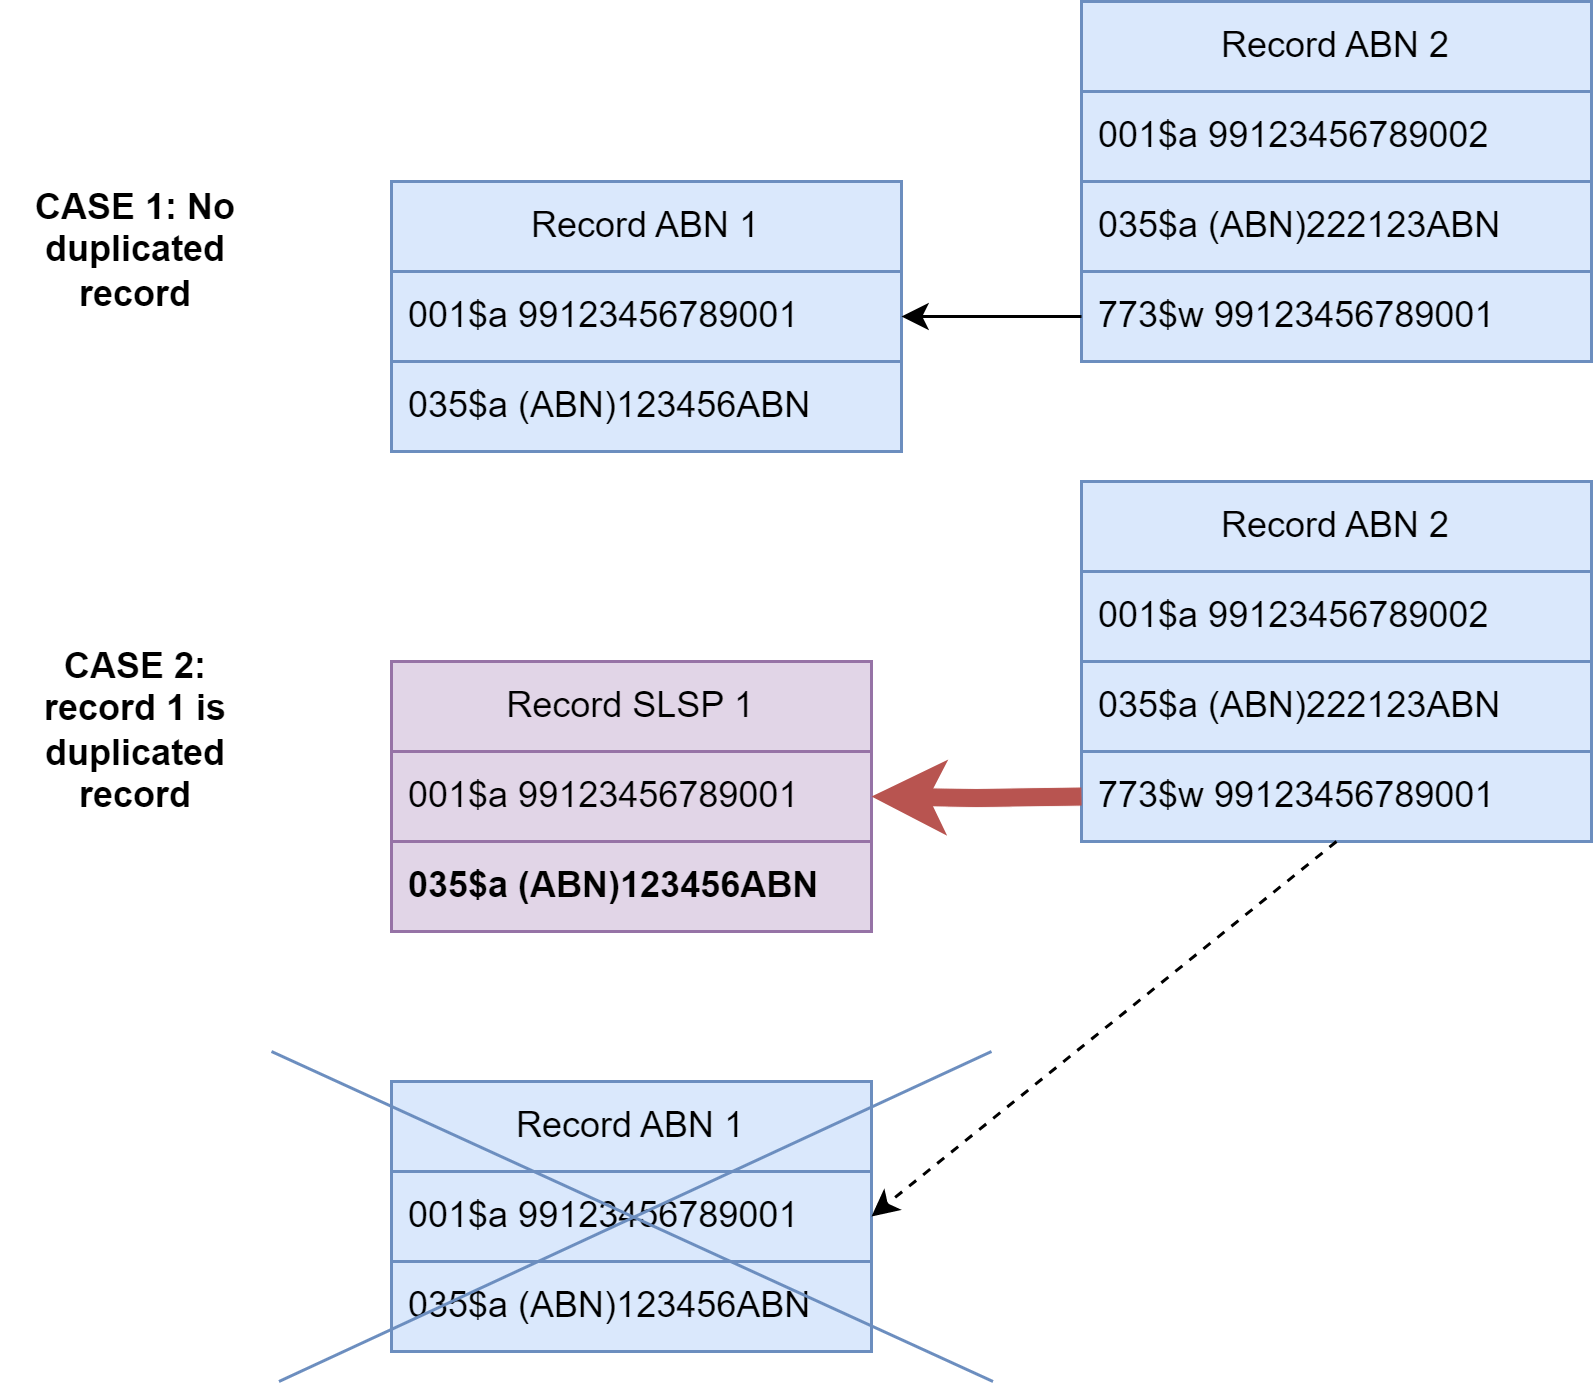

The diagram above was exported from draw.io. Its source (the exported page's mxGraphModel, read from the mxfile embedded in the PNG):
<mxGraphModel dx="493" dy="311" grid="1" gridSize="10" guides="1" tooltips="1" connect="1" arrows="1" fold="1" page="1" pageScale="1" pageWidth="827" pageHeight="1169" math="0" shadow="0">
  <root>
    <mxCell id="0" />
    <mxCell id="1" parent="0" />
    <mxCell id="30hGOIa3d_pl2lb2TIoK-1" value="Record ABN 1" style="swimlane;fontStyle=0;childLayout=stackLayout;horizontal=1;startSize=30;horizontalStack=0;resizeParent=1;resizeParentMax=0;resizeLast=0;collapsible=1;marginBottom=0;whiteSpace=wrap;html=1;fillColor=#dae8fc;strokeColor=#6c8ebf;" parent="1" vertex="1">
      <mxGeometry x="170" y="180" width="170" height="90" as="geometry">
        <mxRectangle x="170" y="200" width="60" height="30" as="alternateBounds" />
      </mxGeometry>
    </mxCell>
    <mxCell id="-hXV5d6-09q_LLrrtVno-1" value="001$a 99123456789001" style="text;strokeColor=#6c8ebf;fillColor=#dae8fc;align=left;verticalAlign=middle;spacingLeft=4;spacingRight=4;overflow=hidden;points=[[0,0.5],[1,0.5]];portConstraint=eastwest;rotatable=0;whiteSpace=wrap;html=1;" parent="30hGOIa3d_pl2lb2TIoK-1" vertex="1">
      <mxGeometry y="30" width="170" height="30" as="geometry" />
    </mxCell>
    <mxCell id="30hGOIa3d_pl2lb2TIoK-2" value="035$a (ABN)123456ABN" style="text;strokeColor=#6c8ebf;fillColor=#dae8fc;align=left;verticalAlign=middle;spacingLeft=4;spacingRight=4;overflow=hidden;points=[[0,0.5],[1,0.5]];portConstraint=eastwest;rotatable=0;whiteSpace=wrap;html=1;" parent="30hGOIa3d_pl2lb2TIoK-1" vertex="1">
      <mxGeometry y="60" width="170" height="30" as="geometry" />
    </mxCell>
    <mxCell id="30hGOIa3d_pl2lb2TIoK-3" value="Record ABN 2" style="swimlane;fontStyle=0;childLayout=stackLayout;horizontal=1;startSize=30;horizontalStack=0;resizeParent=1;resizeParentMax=0;resizeLast=0;collapsible=1;marginBottom=0;whiteSpace=wrap;html=1;fillColor=#dae8fc;strokeColor=#6c8ebf;" parent="1" vertex="1">
      <mxGeometry x="400" y="120" width="170" height="120" as="geometry">
        <mxRectangle x="170" y="200" width="60" height="30" as="alternateBounds" />
      </mxGeometry>
    </mxCell>
    <mxCell id="-hXV5d6-09q_LLrrtVno-2" value="001$a 99123456789002" style="text;strokeColor=#6c8ebf;fillColor=#dae8fc;align=left;verticalAlign=middle;spacingLeft=4;spacingRight=4;overflow=hidden;points=[[0,0.5],[1,0.5]];portConstraint=eastwest;rotatable=0;whiteSpace=wrap;html=1;" parent="30hGOIa3d_pl2lb2TIoK-3" vertex="1">
      <mxGeometry y="30" width="170" height="30" as="geometry" />
    </mxCell>
    <mxCell id="30hGOIa3d_pl2lb2TIoK-4" value="035$a (ABN)222123ABN" style="text;strokeColor=#6c8ebf;fillColor=#dae8fc;align=left;verticalAlign=middle;spacingLeft=4;spacingRight=4;overflow=hidden;points=[[0,0.5],[1,0.5]];portConstraint=eastwest;rotatable=0;whiteSpace=wrap;html=1;" parent="30hGOIa3d_pl2lb2TIoK-3" vertex="1">
      <mxGeometry y="60" width="170" height="30" as="geometry" />
    </mxCell>
    <mxCell id="30hGOIa3d_pl2lb2TIoK-5" value="773$w 99123456789001" style="text;strokeColor=#6c8ebf;fillColor=#dae8fc;align=left;verticalAlign=middle;spacingLeft=4;spacingRight=4;overflow=hidden;points=[[0,0.5],[1,0.5]];portConstraint=eastwest;rotatable=0;whiteSpace=wrap;html=1;" parent="30hGOIa3d_pl2lb2TIoK-3" vertex="1">
      <mxGeometry y="90" width="170" height="30" as="geometry" />
    </mxCell>
    <mxCell id="30hGOIa3d_pl2lb2TIoK-7" style="edgeStyle=orthogonalEdgeStyle;rounded=0;orthogonalLoop=1;jettySize=auto;html=1;exitX=0;exitY=0.5;exitDx=0;exitDy=0;entryX=1;entryY=0.5;entryDx=0;entryDy=0;" parent="1" source="30hGOIa3d_pl2lb2TIoK-5" target="-hXV5d6-09q_LLrrtVno-1" edge="1">
      <mxGeometry relative="1" as="geometry" />
    </mxCell>
    <mxCell id="30hGOIa3d_pl2lb2TIoK-8" value="Record SLSP 1" style="swimlane;fontStyle=0;childLayout=stackLayout;horizontal=1;startSize=30;horizontalStack=0;resizeParent=1;resizeParentMax=0;resizeLast=0;collapsible=1;marginBottom=0;whiteSpace=wrap;html=1;fillColor=#e1d5e7;strokeColor=#9673a6;" parent="1" vertex="1">
      <mxGeometry x="170" y="340" width="160" height="90" as="geometry">
        <mxRectangle x="170" y="200" width="60" height="30" as="alternateBounds" />
      </mxGeometry>
    </mxCell>
    <mxCell id="-hXV5d6-09q_LLrrtVno-3" value="001$a 99123456789001" style="text;strokeColor=#9673a6;fillColor=#e1d5e7;align=left;verticalAlign=middle;spacingLeft=4;spacingRight=4;overflow=hidden;points=[[0,0.5],[1,0.5]];portConstraint=eastwest;rotatable=0;whiteSpace=wrap;html=1;" parent="30hGOIa3d_pl2lb2TIoK-8" vertex="1">
      <mxGeometry y="30" width="160" height="30" as="geometry" />
    </mxCell>
    <mxCell id="30hGOIa3d_pl2lb2TIoK-9" value="&lt;b&gt;035$a (ABN)123456ABN&lt;/b&gt;" style="text;strokeColor=#9673a6;fillColor=#e1d5e7;align=left;verticalAlign=middle;spacingLeft=4;spacingRight=4;overflow=hidden;points=[[0,0.5],[1,0.5]];portConstraint=eastwest;rotatable=0;whiteSpace=wrap;html=1;" parent="30hGOIa3d_pl2lb2TIoK-8" vertex="1">
      <mxGeometry y="60" width="160" height="30" as="geometry" />
    </mxCell>
    <mxCell id="30hGOIa3d_pl2lb2TIoK-10" value="Record ABN 2" style="swimlane;fontStyle=0;childLayout=stackLayout;horizontal=1;startSize=30;horizontalStack=0;resizeParent=1;resizeParentMax=0;resizeLast=0;collapsible=1;marginBottom=0;whiteSpace=wrap;html=1;fillColor=#dae8fc;strokeColor=#6c8ebf;" parent="1" vertex="1">
      <mxGeometry x="400" y="280" width="170" height="120" as="geometry">
        <mxRectangle x="170" y="200" width="60" height="30" as="alternateBounds" />
      </mxGeometry>
    </mxCell>
    <mxCell id="-hXV5d6-09q_LLrrtVno-5" value="001$a 99123456789002" style="text;strokeColor=#6c8ebf;fillColor=#dae8fc;align=left;verticalAlign=middle;spacingLeft=4;spacingRight=4;overflow=hidden;points=[[0,0.5],[1,0.5]];portConstraint=eastwest;rotatable=0;whiteSpace=wrap;html=1;" parent="30hGOIa3d_pl2lb2TIoK-10" vertex="1">
      <mxGeometry y="30" width="170" height="30" as="geometry" />
    </mxCell>
    <mxCell id="30hGOIa3d_pl2lb2TIoK-11" value="035$a (ABN)222123ABN" style="text;strokeColor=#6c8ebf;fillColor=#dae8fc;align=left;verticalAlign=middle;spacingLeft=4;spacingRight=4;overflow=hidden;points=[[0,0.5],[1,0.5]];portConstraint=eastwest;rotatable=0;whiteSpace=wrap;html=1;" parent="30hGOIa3d_pl2lb2TIoK-10" vertex="1">
      <mxGeometry y="60" width="170" height="30" as="geometry" />
    </mxCell>
    <mxCell id="-hXV5d6-09q_LLrrtVno-4" value="773$w 99123456789001" style="text;strokeColor=#6c8ebf;fillColor=#dae8fc;align=left;verticalAlign=middle;spacingLeft=4;spacingRight=4;overflow=hidden;points=[[0,0.5],[1,0.5]];portConstraint=eastwest;rotatable=0;whiteSpace=wrap;html=1;" parent="30hGOIa3d_pl2lb2TIoK-10" vertex="1">
      <mxGeometry y="90" width="170" height="30" as="geometry" />
    </mxCell>
    <mxCell id="30hGOIa3d_pl2lb2TIoK-13" style="edgeStyle=orthogonalEdgeStyle;rounded=0;orthogonalLoop=1;jettySize=auto;html=1;exitX=0;exitY=0.5;exitDx=0;exitDy=0;entryX=1;entryY=0.5;entryDx=0;entryDy=0;fillColor=#f8cecc;strokeColor=#b85450;strokeWidth=6;" parent="1" target="-hXV5d6-09q_LLrrtVno-3" edge="1">
      <mxGeometry relative="1" as="geometry">
        <mxPoint x="400" y="385" as="sourcePoint" />
      </mxGeometry>
    </mxCell>
    <mxCell id="30hGOIa3d_pl2lb2TIoK-15" value="Record ABN 1" style="swimlane;fontStyle=0;childLayout=stackLayout;horizontal=1;startSize=30;horizontalStack=0;resizeParent=1;resizeParentMax=0;resizeLast=0;collapsible=1;marginBottom=0;whiteSpace=wrap;html=1;fillColor=#dae8fc;strokeColor=#6c8ebf;" parent="1" vertex="1">
      <mxGeometry x="170" y="480" width="160" height="90" as="geometry">
        <mxRectangle x="170" y="200" width="60" height="30" as="alternateBounds" />
      </mxGeometry>
    </mxCell>
    <mxCell id="-hXV5d6-09q_LLrrtVno-6" value="001$a 99123456789001" style="text;strokeColor=#6c8ebf;fillColor=#dae8fc;align=left;verticalAlign=middle;spacingLeft=4;spacingRight=4;overflow=hidden;points=[[0,0.5],[1,0.5]];portConstraint=eastwest;rotatable=0;whiteSpace=wrap;html=1;" parent="30hGOIa3d_pl2lb2TIoK-15" vertex="1">
      <mxGeometry y="30" width="160" height="30" as="geometry" />
    </mxCell>
    <mxCell id="30hGOIa3d_pl2lb2TIoK-16" value="035$a (ABN)123456ABN" style="text;strokeColor=#6c8ebf;fillColor=#dae8fc;align=left;verticalAlign=middle;spacingLeft=4;spacingRight=4;overflow=hidden;points=[[0,0.5],[1,0.5]];portConstraint=eastwest;rotatable=0;whiteSpace=wrap;html=1;" parent="30hGOIa3d_pl2lb2TIoK-15" vertex="1">
      <mxGeometry y="60" width="160" height="30" as="geometry" />
    </mxCell>
    <mxCell id="30hGOIa3d_pl2lb2TIoK-17" value="" style="endArrow=none;html=1;rounded=0;fillColor=#dae8fc;strokeColor=#6c8ebf;" parent="1" edge="1">
      <mxGeometry width="50" height="50" relative="1" as="geometry">
        <mxPoint x="132.5" y="580" as="sourcePoint" />
        <mxPoint x="370" y="470" as="targetPoint" />
      </mxGeometry>
    </mxCell>
    <mxCell id="30hGOIa3d_pl2lb2TIoK-18" value="" style="endArrow=none;html=1;rounded=0;fillColor=#dae8fc;strokeColor=#6c8ebf;" parent="1" edge="1">
      <mxGeometry width="50" height="50" relative="1" as="geometry">
        <mxPoint x="370.5" y="580" as="sourcePoint" />
        <mxPoint x="130" y="470" as="targetPoint" />
      </mxGeometry>
    </mxCell>
    <mxCell id="30hGOIa3d_pl2lb2TIoK-19" value="CASE 1: No duplicated record" style="text;html=1;strokeColor=none;fillColor=none;align=center;verticalAlign=middle;whiteSpace=wrap;rounded=0;fontStyle=1" parent="1" vertex="1">
      <mxGeometry x="40" y="180" width="90" height="45" as="geometry" />
    </mxCell>
    <mxCell id="30hGOIa3d_pl2lb2TIoK-20" value="CASE 2: record 1 is duplicated record" style="text;html=1;strokeColor=none;fillColor=none;align=center;verticalAlign=middle;whiteSpace=wrap;rounded=0;fontStyle=1" parent="1" vertex="1">
      <mxGeometry x="40" y="340" width="90" height="45" as="geometry" />
    </mxCell>
    <mxCell id="-hXV5d6-09q_LLrrtVno-8" value="" style="endArrow=classic;html=1;rounded=0;entryX=1;entryY=0.5;entryDx=0;entryDy=0;exitX=0.5;exitY=1;exitDx=0;exitDy=0;strokeColor=#000000;dashed=1;" parent="1" source="30hGOIa3d_pl2lb2TIoK-10" target="-hXV5d6-09q_LLrrtVno-6" edge="1">
      <mxGeometry width="50" height="50" relative="1" as="geometry">
        <mxPoint x="270" y="390" as="sourcePoint" />
        <mxPoint x="320" y="340" as="targetPoint" />
      </mxGeometry>
    </mxCell>
  </root>
</mxGraphModel>